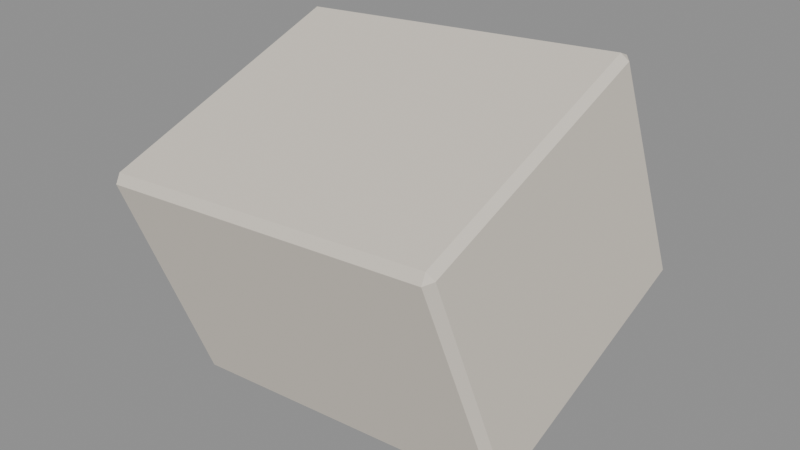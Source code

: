 # Source: Muzzle.blend  (saved by Blender 4.3.34; exported with 4.5.12 LTS)
import bpy
from mathutils import Matrix  # noqa: F401  (used for matrix-valued properties, if any)

bpy.ops.wm.read_factory_settings(use_empty=True)
scene = bpy.context.scene
scene.name = 'Isolated part'

# ---- collections
col_part_muzzle = bpy.data.collections.new('Part.Muzzle'); scene.collection.children.link(col_part_muzzle)

# ---- materials (node trees are filled in below, after node groups)
mat_raccoon___muzzle_002 = bpy.data.materials.new('Raccoon / Muzzle.002')
mat_raccoon___muzzle_002.diffuse_color = (0.7454, 0.6867, 0.5972, 1.0)

# ---- material node trees
mat_raccoon___muzzle_002.use_nodes = True; mat_raccoon___muzzle_002.node_tree.nodes.clear()
_N = mat_raccoon___muzzle_002.node_tree.nodes; _L = mat_raccoon___muzzle_002.node_tree.links
n0 = _N.new('ShaderNodeBsdfPrincipled'); n0.name = 'Principled BSDF'; n0.location = (10, 300)
n0.inputs[0].default_value = (0.7454, 0.6867, 0.5972, 1.0)
n0.inputs[2].default_value = 0.86
n1 = _N.new('ShaderNodeOutputMaterial'); n1.name = 'Material Output'; n1.location = (300, 300)
_L.new(n0.outputs[0], n1.inputs[0])
n1.is_active_output = True

# ---- meshes
me_muzzle_001 = bpy.data.meshes.new('Muzzle.001')
me_muzzle_001.from_pydata([(-0.08104, -0.04513, 0.0), (-0.08121, -0.05027, 0.002171), (-0.08469, -0.04634, 0.003277), (-0.08942, -0.08921, 0.1148), (-0.08976, -0.0865, 0.1196), (-0.0929, -0.08528, 0.1159), (-0.08399, 0.08694, 0.04546), (-0.08763, 0.08573, 0.04873), (-0.08433, 0.08964, 0.05033), (-0.09271, 0.04556, 0.1651), (-0.09254, 0.0507, 0.1629), (-0.09584, 0.04679, 0.1613), (0.09254, -0.0507, 0.01469), (0.09271, -0.04556, 0.01252), (0.09584, -0.04679, 0.01628), (0.08433, -0.08964, 0.1273), (0.08763, -0.08573, 0.1289), (0.08399, -0.08694, 0.1322), (0.08976, 0.0865, 0.05797), (0.08942, 0.08921, 0.06285), (0.0929, 0.08528, 0.06174), (0.08121, 0.05027, 0.1754), (0.08104, 0.04513, 0.1776), (0.08469, 0.04634, 0.1743)], [], [(1, 12, 15, 3), (4, 17, 22, 9), (14, 20, 23, 16), (2, 5, 11, 7), (8, 10, 21, 19), (0, 1, 2), (3, 4, 5), (6, 7, 8), (9, 10, 11), (12, 13, 14), (15, 16, 17), (18, 19, 20), (21, 22, 23), (2, 7, 6, 0), (1, 3, 5, 2), (4, 9, 11, 5), (7, 11, 10, 8), (14, 16, 15, 12), (13, 18, 20, 14), (19, 21, 23, 20), (16, 23, 22, 17), (0, 13, 12, 1), (3, 15, 17, 4), (8, 19, 18, 6), (9, 22, 21, 10), (0, 6, 18, 13)])
_uv = me_muzzle_001.uv_layers.new(name='UV0.Paint')
_uv.uv.foreach_set('vector', [0.9413, 0.4087, 0.9963, 0.4087, 0.9963, 0.4464, 0.9413, 0.4464, 0.8091, 0.3603, 0.8641, 0.3603, 0.8641, 0.4044, 0.8091, 0.4044, 0.2388, 0.4538, 0.2829, 0.4538, 0.2829, 0.4915, 0.2388, 0.4915, 0.3284, 0.4538, 0.3284, 0.4915, 0.2843, 0.4915, 0.2843, 0.4538, 0.2375, 0.4538, 0.2375, 0.4915, 0.1825, 0.4915, 0.1825, 0.4538, 0.9983, 0.4087, 0.9993, 0.4102, 0.9976, 0.4102, 0.6005, 0.934, 0.5995, 0.9355, 0.5988, 0.934, 0.6028, 0.934, 0.6035, 0.9355, 0.6018, 0.9355, 0.6058, 0.9355, 0.6048, 0.934, 0.6065, 0.934, 0.6078, 0.9355, 0.6089, 0.934, 0.6095, 0.9355, 0.6109, 0.934, 0.6126, 0.934, 0.6119, 0.9355, 0.6146, 0.934, 0.6156, 0.9355, 0.6139, 0.9355, 0.6186, 0.934, 0.6176, 0.9355, 0.6169, 0.934, 0.9612, 0.9324, 0.9171, 0.9324, 0.9171, 0.9308, 0.9612, 0.9308, 0.7132, 0.9325, 0.6755, 0.9325, 0.6755, 0.9308, 0.7132, 0.9308, 0.04478, 0.9356, 0.00066, 0.9356, 0.00066, 0.934, 0.04478, 0.934, 0.7523, 0.9325, 0.7145, 0.9325, 0.7145, 0.9308, 0.7523, 0.9308, 0.7913, 0.9325, 0.7536, 0.9325, 0.7536, 0.9308, 0.7913, 0.9308, 0.0461, 0.934, 0.09022, 0.934, 0.09022, 0.9356, 0.0461, 0.9356, 0.8303, 0.9325, 0.7926, 0.9325, 0.7926, 0.9308, 0.8303, 0.9308, 0.09154, 0.934, 0.1357, 0.934, 0.1357, 0.9356, 0.09154, 0.9356, 0.2914, 0.9308, 0.3464, 0.9308, 0.3464, 0.9325, 0.2914, 0.9325, 0.3478, 0.9308, 0.4028, 0.9308, 0.4028, 0.9325, 0.3478, 0.9325, 0.4591, 0.9325, 0.4041, 0.9325, 0.4041, 0.9308, 0.4591, 0.9308, 0.5154, 0.9325, 0.4604, 0.9325, 0.4604, 0.9308, 0.5154, 0.9308, 0.9204, 0.3603, 0.9204, 0.4044, 0.8654, 0.4044, 0.8654, 0.3603])
me_muzzle_001.materials.append(mat_raccoon___muzzle_002)
me_muzzle_001.update()

# ---- objects
ob_muzzle = bpy.data.objects.new('Muzzle', me_muzzle_001)

# ---- transforms, parenting, visibility, modifiers, constraints
ob_muzzle.location = (0.0, 0.0, 0.0)

# ---- collection membership
col_part_muzzle.objects.link(ob_muzzle)

# ---- scene / render settings (as saved in the file)
scene.frame_start = 1; scene.frame_end = 250; scene.frame_set(1)
scene.render.engine = 'BLENDER_EEVEE_NEXT'
scene.render.image_settings.exr_codec = 'NONE'
scene.render.simplify_subdivision_render = 0
scene.render.simplify_child_particles_render = 0.0
scene.eevee.use_volume_custom_range = False
scene.eevee.use_fast_gi = False
scene.eevee.use_shadows = False
scene.view_settings.white_balance_temperature = 0.0
scene.view_settings.white_balance_tint = 0.0
scene.view_settings.white_balance_whitepoint = (2.97, 0.5193, -0.0414)
bpy.context.view_layer.update()

# ---- added for rendering (the .blend has no active camera and no usable light): camera, sun + grey world if the file has none
cam_auto = bpy.data.cameras.new('AutoCamera')
cam_auto.lens = 50.0
cam_auto.sensor_width = 36.0
cam_auto.clip_end = 1000.0
ob_auto_camera = bpy.data.objects.new('AutoCamera', cam_auto)
scene.collection.objects.link(ob_auto_camera)
ob_auto_camera.location = (0.293218, -0.351862, 0.323385)
ob_auto_camera.rotation_euler = (1.09748, -7.21219e-08, 0.694738)
scene.camera = ob_auto_camera
light_auto_sun = bpy.data.lights.new('AutoSun', 'SUN')
light_auto_sun.energy = 3.0
light_auto_sun.angle = 0.0523599
ob_auto_sun = bpy.data.objects.new('AutoSun', light_auto_sun)
scene.collection.objects.link(ob_auto_sun)
ob_auto_sun.rotation_euler = (0.872665, 0.174533, 0.523599)
if scene.world is None:
    world_auto = bpy.data.worlds.new('AutoWorld')
    world_auto.color = (0.3, 0.3, 0.3)
    scene.world = world_auto
bpy.context.view_layer.update()
